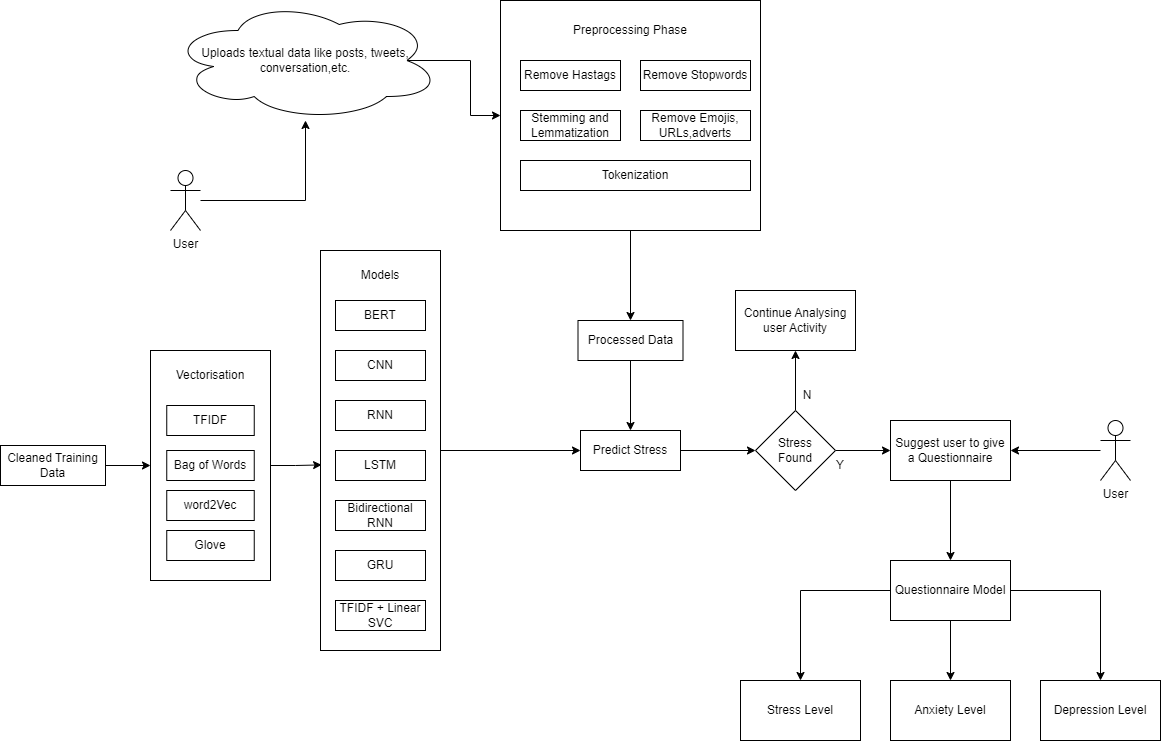

The diagram above was exported from draw.io. Its source (the exported page's mxGraphModel, read from the mxfile embedded in the PNG):
<mxGraphModel dx="1877" dy="573" grid="1" gridSize="10" guides="1" tooltips="1" connect="1" arrows="1" fold="1" page="1" pageScale="1" pageWidth="827" pageHeight="1169" math="0" shadow="0">
  <root>
    <mxCell id="0" />
    <mxCell id="1" parent="0" />
    <mxCell id="QfGk1K8aLvLPyy-nMGpi-12" style="edgeStyle=orthogonalEdgeStyle;rounded=0;orthogonalLoop=1;jettySize=auto;html=1;" parent="1" source="QfGk1K8aLvLPyy-nMGpi-10" target="QfGk1K8aLvLPyy-nMGpi-11" edge="1">
      <mxGeometry relative="1" as="geometry">
        <Array as="points">
          <mxPoint x="295" y="770" />
        </Array>
      </mxGeometry>
    </mxCell>
    <mxCell id="QfGk1K8aLvLPyy-nMGpi-10" value="User" style="shape=umlActor;verticalLabelPosition=bottom;verticalAlign=top;html=1;outlineConnect=0;" parent="1" vertex="1">
      <mxGeometry x="160" y="740" width="30" height="60" as="geometry" />
    </mxCell>
    <mxCell id="QfGk1K8aLvLPyy-nMGpi-31" style="edgeStyle=orthogonalEdgeStyle;rounded=0;orthogonalLoop=1;jettySize=auto;html=1;exitX=0.875;exitY=0.5;exitDx=0;exitDy=0;exitPerimeter=0;" parent="1" source="QfGk1K8aLvLPyy-nMGpi-11" target="QfGk1K8aLvLPyy-nMGpi-13" edge="1">
      <mxGeometry relative="1" as="geometry" />
    </mxCell>
    <mxCell id="QfGk1K8aLvLPyy-nMGpi-11" value="Uploads textual data like posts, tweets, conversation,etc." style="ellipse;shape=cloud;whiteSpace=wrap;html=1;" parent="1" vertex="1">
      <mxGeometry x="160" y="570" width="270" height="120" as="geometry" />
    </mxCell>
    <mxCell id="QfGk1K8aLvLPyy-nMGpi-15" value="" style="group" parent="1" connectable="0" vertex="1">
      <mxGeometry x="490" y="570" width="260" height="230" as="geometry" />
    </mxCell>
    <mxCell id="QfGk1K8aLvLPyy-nMGpi-16" value="" style="group" parent="QfGk1K8aLvLPyy-nMGpi-15" connectable="0" vertex="1">
      <mxGeometry width="260" height="230" as="geometry" />
    </mxCell>
    <mxCell id="QfGk1K8aLvLPyy-nMGpi-13" value="" style="rounded=0;whiteSpace=wrap;html=1;" parent="QfGk1K8aLvLPyy-nMGpi-16" vertex="1">
      <mxGeometry width="260" height="230" as="geometry" />
    </mxCell>
    <mxCell id="QfGk1K8aLvLPyy-nMGpi-14" value="Preprocessing Phase" style="text;html=1;strokeColor=none;fillColor=none;align=center;verticalAlign=middle;whiteSpace=wrap;rounded=0;" parent="QfGk1K8aLvLPyy-nMGpi-16" vertex="1">
      <mxGeometry x="60" y="15" width="140" height="30" as="geometry" />
    </mxCell>
    <mxCell id="QfGk1K8aLvLPyy-nMGpi-17" value="Remove Hastags" style="rounded=0;whiteSpace=wrap;html=1;" parent="QfGk1K8aLvLPyy-nMGpi-16" vertex="1">
      <mxGeometry x="20" y="60" width="100" height="30" as="geometry" />
    </mxCell>
    <mxCell id="QfGk1K8aLvLPyy-nMGpi-18" value="Remove Stopwords" style="rounded=0;whiteSpace=wrap;html=1;" parent="QfGk1K8aLvLPyy-nMGpi-16" vertex="1">
      <mxGeometry x="140" y="60" width="110" height="30" as="geometry" />
    </mxCell>
    <mxCell id="QfGk1K8aLvLPyy-nMGpi-19" value="Remove Emojis, URLs,adverts" style="rounded=0;whiteSpace=wrap;html=1;" parent="QfGk1K8aLvLPyy-nMGpi-16" vertex="1">
      <mxGeometry x="140" y="110" width="110" height="30" as="geometry" />
    </mxCell>
    <mxCell id="QfGk1K8aLvLPyy-nMGpi-27" value="Stemming and Lemmatization" style="rounded=0;whiteSpace=wrap;html=1;" parent="QfGk1K8aLvLPyy-nMGpi-16" vertex="1">
      <mxGeometry x="20" y="110" width="100" height="30" as="geometry" />
    </mxCell>
    <mxCell id="QfGk1K8aLvLPyy-nMGpi-28" value="Tokenization" style="rounded=0;whiteSpace=wrap;html=1;" parent="QfGk1K8aLvLPyy-nMGpi-16" vertex="1">
      <mxGeometry x="20" y="160" width="230" height="30" as="geometry" />
    </mxCell>
    <mxCell id="QfGk1K8aLvLPyy-nMGpi-51" style="edgeStyle=orthogonalEdgeStyle;rounded=0;orthogonalLoop=1;jettySize=auto;html=1;entryX=0.5;entryY=0;entryDx=0;entryDy=0;" parent="1" source="QfGk1K8aLvLPyy-nMGpi-34" target="QfGk1K8aLvLPyy-nMGpi-49" edge="1">
      <mxGeometry relative="1" as="geometry">
        <mxPoint x="630" y="1050" as="targetPoint" />
      </mxGeometry>
    </mxCell>
    <mxCell id="QfGk1K8aLvLPyy-nMGpi-34" value="Processed Data" style="rounded=0;whiteSpace=wrap;html=1;" parent="1" vertex="1">
      <mxGeometry x="567.5" y="890" width="105" height="40" as="geometry" />
    </mxCell>
    <mxCell id="QfGk1K8aLvLPyy-nMGpi-35" style="edgeStyle=orthogonalEdgeStyle;rounded=0;orthogonalLoop=1;jettySize=auto;html=1;entryX=0.5;entryY=0;entryDx=0;entryDy=0;" parent="1" source="QfGk1K8aLvLPyy-nMGpi-13" target="QfGk1K8aLvLPyy-nMGpi-34" edge="1">
      <mxGeometry relative="1" as="geometry" />
    </mxCell>
    <mxCell id="QfGk1K8aLvLPyy-nMGpi-46" value="" style="group" parent="1" connectable="0" vertex="1">
      <mxGeometry x="310" y="820" width="120" height="400" as="geometry" />
    </mxCell>
    <mxCell id="QfGk1K8aLvLPyy-nMGpi-36" value="" style="rounded=0;whiteSpace=wrap;html=1;" parent="QfGk1K8aLvLPyy-nMGpi-46" vertex="1">
      <mxGeometry width="120" height="400" as="geometry" />
    </mxCell>
    <mxCell id="QfGk1K8aLvLPyy-nMGpi-37" value="BERT" style="rounded=0;whiteSpace=wrap;html=1;" parent="QfGk1K8aLvLPyy-nMGpi-46" vertex="1">
      <mxGeometry x="15" y="50" width="90" height="30" as="geometry" />
    </mxCell>
    <mxCell id="QfGk1K8aLvLPyy-nMGpi-38" value="CNN" style="rounded=0;whiteSpace=wrap;html=1;" parent="QfGk1K8aLvLPyy-nMGpi-46" vertex="1">
      <mxGeometry x="15" y="100" width="90" height="30" as="geometry" />
    </mxCell>
    <mxCell id="QfGk1K8aLvLPyy-nMGpi-39" value="RNN" style="rounded=0;whiteSpace=wrap;html=1;" parent="QfGk1K8aLvLPyy-nMGpi-46" vertex="1">
      <mxGeometry x="15" y="150" width="90" height="30" as="geometry" />
    </mxCell>
    <mxCell id="QfGk1K8aLvLPyy-nMGpi-40" value="LSTM" style="rounded=0;whiteSpace=wrap;html=1;" parent="QfGk1K8aLvLPyy-nMGpi-46" vertex="1">
      <mxGeometry x="15" y="200" width="90" height="30" as="geometry" />
    </mxCell>
    <mxCell id="QfGk1K8aLvLPyy-nMGpi-41" value="Bidirectional RNN" style="rounded=0;whiteSpace=wrap;html=1;" parent="QfGk1K8aLvLPyy-nMGpi-46" vertex="1">
      <mxGeometry x="15" y="250" width="90" height="30" as="geometry" />
    </mxCell>
    <mxCell id="QfGk1K8aLvLPyy-nMGpi-42" value="GRU" style="rounded=0;whiteSpace=wrap;html=1;" parent="QfGk1K8aLvLPyy-nMGpi-46" vertex="1">
      <mxGeometry x="15" y="300" width="90" height="30" as="geometry" />
    </mxCell>
    <mxCell id="QfGk1K8aLvLPyy-nMGpi-43" value="TFIDF + Linear SVC" style="rounded=0;whiteSpace=wrap;html=1;" parent="QfGk1K8aLvLPyy-nMGpi-46" vertex="1">
      <mxGeometry x="15" y="350" width="90" height="30" as="geometry" />
    </mxCell>
    <mxCell id="QfGk1K8aLvLPyy-nMGpi-45" value="Models" style="text;html=1;strokeColor=none;fillColor=none;align=center;verticalAlign=middle;whiteSpace=wrap;rounded=0;" parent="QfGk1K8aLvLPyy-nMGpi-46" vertex="1">
      <mxGeometry x="30" y="10" width="60" height="30" as="geometry" />
    </mxCell>
    <mxCell id="QfGk1K8aLvLPyy-nMGpi-112" style="edgeStyle=orthogonalEdgeStyle;rounded=0;orthogonalLoop=1;jettySize=auto;html=1;entryX=0;entryY=0.5;entryDx=0;entryDy=0;" parent="1" source="QfGk1K8aLvLPyy-nMGpi-47" target="QfGk1K8aLvLPyy-nMGpi-103" edge="1">
      <mxGeometry relative="1" as="geometry" />
    </mxCell>
    <mxCell id="QfGk1K8aLvLPyy-nMGpi-47" value="Cleaned Training Data" style="rounded=0;whiteSpace=wrap;html=1;" parent="1" vertex="1">
      <mxGeometry x="-10" y="1015" width="105" height="40" as="geometry" />
    </mxCell>
    <mxCell id="QfGk1K8aLvLPyy-nMGpi-55" value="" style="edgeStyle=orthogonalEdgeStyle;rounded=0;orthogonalLoop=1;jettySize=auto;html=1;" parent="1" source="QfGk1K8aLvLPyy-nMGpi-49" target="QfGk1K8aLvLPyy-nMGpi-54" edge="1">
      <mxGeometry relative="1" as="geometry" />
    </mxCell>
    <mxCell id="QfGk1K8aLvLPyy-nMGpi-49" value="Predict Stress" style="whiteSpace=wrap;html=1;rounded=0;" parent="1" vertex="1">
      <mxGeometry x="570" y="1000" width="100" height="40" as="geometry" />
    </mxCell>
    <mxCell id="QfGk1K8aLvLPyy-nMGpi-50" value="" style="edgeStyle=orthogonalEdgeStyle;rounded=0;orthogonalLoop=1;jettySize=auto;html=1;" parent="1" source="QfGk1K8aLvLPyy-nMGpi-36" target="QfGk1K8aLvLPyy-nMGpi-49" edge="1">
      <mxGeometry relative="1" as="geometry" />
    </mxCell>
    <mxCell id="QfGk1K8aLvLPyy-nMGpi-57" value="" style="edgeStyle=orthogonalEdgeStyle;rounded=0;orthogonalLoop=1;jettySize=auto;html=1;" parent="1" source="QfGk1K8aLvLPyy-nMGpi-54" target="QfGk1K8aLvLPyy-nMGpi-56" edge="1">
      <mxGeometry relative="1" as="geometry" />
    </mxCell>
    <mxCell id="QfGk1K8aLvLPyy-nMGpi-59" value="" style="edgeStyle=orthogonalEdgeStyle;rounded=0;orthogonalLoop=1;jettySize=auto;html=1;" parent="1" source="QfGk1K8aLvLPyy-nMGpi-54" target="QfGk1K8aLvLPyy-nMGpi-58" edge="1">
      <mxGeometry relative="1" as="geometry" />
    </mxCell>
    <mxCell id="QfGk1K8aLvLPyy-nMGpi-54" value="Stress &lt;br&gt;Found" style="rhombus;whiteSpace=wrap;html=1;rounded=0;" parent="1" vertex="1">
      <mxGeometry x="745" y="980" width="80" height="80" as="geometry" />
    </mxCell>
    <mxCell id="QfGk1K8aLvLPyy-nMGpi-62" value="" style="edgeStyle=orthogonalEdgeStyle;rounded=0;orthogonalLoop=1;jettySize=auto;html=1;" parent="1" source="QfGk1K8aLvLPyy-nMGpi-56" target="QfGk1K8aLvLPyy-nMGpi-61" edge="1">
      <mxGeometry relative="1" as="geometry" />
    </mxCell>
    <mxCell id="QfGk1K8aLvLPyy-nMGpi-56" value="Suggest user to give a Questionnaire" style="whiteSpace=wrap;html=1;rounded=0;" parent="1" vertex="1">
      <mxGeometry x="880" y="990" width="120" height="60" as="geometry" />
    </mxCell>
    <mxCell id="QfGk1K8aLvLPyy-nMGpi-58" value="Continue Analysing user Activity" style="whiteSpace=wrap;html=1;rounded=0;" parent="1" vertex="1">
      <mxGeometry x="725" y="860" width="120" height="60" as="geometry" />
    </mxCell>
    <mxCell id="QfGk1K8aLvLPyy-nMGpi-67" style="edgeStyle=orthogonalEdgeStyle;rounded=0;orthogonalLoop=1;jettySize=auto;html=1;entryX=0.5;entryY=0;entryDx=0;entryDy=0;" parent="1" source="QfGk1K8aLvLPyy-nMGpi-61" target="QfGk1K8aLvLPyy-nMGpi-65" edge="1">
      <mxGeometry relative="1" as="geometry" />
    </mxCell>
    <mxCell id="QfGk1K8aLvLPyy-nMGpi-80" style="edgeStyle=orthogonalEdgeStyle;rounded=0;orthogonalLoop=1;jettySize=auto;html=1;entryX=0.5;entryY=0;entryDx=0;entryDy=0;" parent="1" source="QfGk1K8aLvLPyy-nMGpi-61" target="QfGk1K8aLvLPyy-nMGpi-63" edge="1">
      <mxGeometry relative="1" as="geometry" />
    </mxCell>
    <mxCell id="QfGk1K8aLvLPyy-nMGpi-81" style="edgeStyle=orthogonalEdgeStyle;rounded=0;orthogonalLoop=1;jettySize=auto;html=1;entryX=0.5;entryY=0;entryDx=0;entryDy=0;" parent="1" source="QfGk1K8aLvLPyy-nMGpi-61" target="QfGk1K8aLvLPyy-nMGpi-66" edge="1">
      <mxGeometry relative="1" as="geometry" />
    </mxCell>
    <mxCell id="QfGk1K8aLvLPyy-nMGpi-61" value="Questionnaire Model" style="whiteSpace=wrap;html=1;rounded=0;" parent="1" vertex="1">
      <mxGeometry x="880" y="1130" width="120" height="60" as="geometry" />
    </mxCell>
    <mxCell id="QfGk1K8aLvLPyy-nMGpi-63" value="Stress Level" style="whiteSpace=wrap;html=1;rounded=0;" parent="1" vertex="1">
      <mxGeometry x="730" y="1250" width="120" height="60" as="geometry" />
    </mxCell>
    <mxCell id="QfGk1K8aLvLPyy-nMGpi-65" value="Anxiety Level" style="whiteSpace=wrap;html=1;rounded=0;" parent="1" vertex="1">
      <mxGeometry x="880" y="1250" width="120" height="60" as="geometry" />
    </mxCell>
    <mxCell id="QfGk1K8aLvLPyy-nMGpi-66" value="Depression Level" style="whiteSpace=wrap;html=1;rounded=0;" parent="1" vertex="1">
      <mxGeometry x="1030" y="1250" width="120" height="60" as="geometry" />
    </mxCell>
    <mxCell id="QfGk1K8aLvLPyy-nMGpi-69" value="Y" style="text;html=1;strokeColor=none;fillColor=none;align=center;verticalAlign=middle;whiteSpace=wrap;rounded=0;" parent="1" vertex="1">
      <mxGeometry x="800" y="1020" width="60" height="30" as="geometry" />
    </mxCell>
    <mxCell id="QfGk1K8aLvLPyy-nMGpi-72" value="N" style="text;html=1;strokeColor=none;fillColor=none;align=center;verticalAlign=middle;whiteSpace=wrap;rounded=0;" parent="1" vertex="1">
      <mxGeometry x="767" y="950" width="60" height="30" as="geometry" />
    </mxCell>
    <mxCell id="QfGk1K8aLvLPyy-nMGpi-111" value="" style="group" parent="1" connectable="0" vertex="1">
      <mxGeometry x="140" y="920" width="120" height="230" as="geometry" />
    </mxCell>
    <mxCell id="QfGk1K8aLvLPyy-nMGpi-103" value="" style="rounded=0;whiteSpace=wrap;html=1;" parent="QfGk1K8aLvLPyy-nMGpi-111" vertex="1">
      <mxGeometry width="120" height="230" as="geometry" />
    </mxCell>
    <mxCell id="QfGk1K8aLvLPyy-nMGpi-104" value="Vectorisation" style="text;html=1;strokeColor=none;fillColor=none;align=center;verticalAlign=middle;whiteSpace=wrap;rounded=0;" parent="QfGk1K8aLvLPyy-nMGpi-111" vertex="1">
      <mxGeometry x="30" y="10" width="60" height="30" as="geometry" />
    </mxCell>
    <mxCell id="QfGk1K8aLvLPyy-nMGpi-106" value="TFIDF" style="rounded=0;whiteSpace=wrap;html=1;" parent="QfGk1K8aLvLPyy-nMGpi-111" vertex="1">
      <mxGeometry x="16.25" y="55" width="87.5" height="30" as="geometry" />
    </mxCell>
    <mxCell id="QfGk1K8aLvLPyy-nMGpi-107" value="Bag of Words" style="rounded=0;whiteSpace=wrap;html=1;" parent="QfGk1K8aLvLPyy-nMGpi-111" vertex="1">
      <mxGeometry x="16.25" y="100" width="87.5" height="30" as="geometry" />
    </mxCell>
    <mxCell id="QfGk1K8aLvLPyy-nMGpi-108" value="word2Vec" style="rounded=0;whiteSpace=wrap;html=1;" parent="QfGk1K8aLvLPyy-nMGpi-111" vertex="1">
      <mxGeometry x="16.25" y="140" width="87.5" height="30" as="geometry" />
    </mxCell>
    <mxCell id="QfGk1K8aLvLPyy-nMGpi-110" value="Glove" style="rounded=0;whiteSpace=wrap;html=1;" parent="QfGk1K8aLvLPyy-nMGpi-111" vertex="1">
      <mxGeometry x="16.25" y="180" width="87.5" height="30" as="geometry" />
    </mxCell>
    <mxCell id="QfGk1K8aLvLPyy-nMGpi-114" style="edgeStyle=orthogonalEdgeStyle;rounded=0;orthogonalLoop=1;jettySize=auto;html=1;entryX=0.009;entryY=0.536;entryDx=0;entryDy=0;entryPerimeter=0;" parent="1" source="QfGk1K8aLvLPyy-nMGpi-103" target="QfGk1K8aLvLPyy-nMGpi-36" edge="1">
      <mxGeometry relative="1" as="geometry" />
    </mxCell>
    <mxCell id="QfGk1K8aLvLPyy-nMGpi-118" style="edgeStyle=orthogonalEdgeStyle;rounded=0;orthogonalLoop=1;jettySize=auto;html=1;entryX=1;entryY=0.5;entryDx=0;entryDy=0;" parent="1" source="QfGk1K8aLvLPyy-nMGpi-115" target="QfGk1K8aLvLPyy-nMGpi-56" edge="1">
      <mxGeometry relative="1" as="geometry" />
    </mxCell>
    <mxCell id="QfGk1K8aLvLPyy-nMGpi-115" value="User" style="shape=umlActor;verticalLabelPosition=bottom;verticalAlign=top;html=1;outlineConnect=0;" parent="1" vertex="1">
      <mxGeometry x="1090" y="990" width="30" height="60" as="geometry" />
    </mxCell>
  </root>
</mxGraphModel>